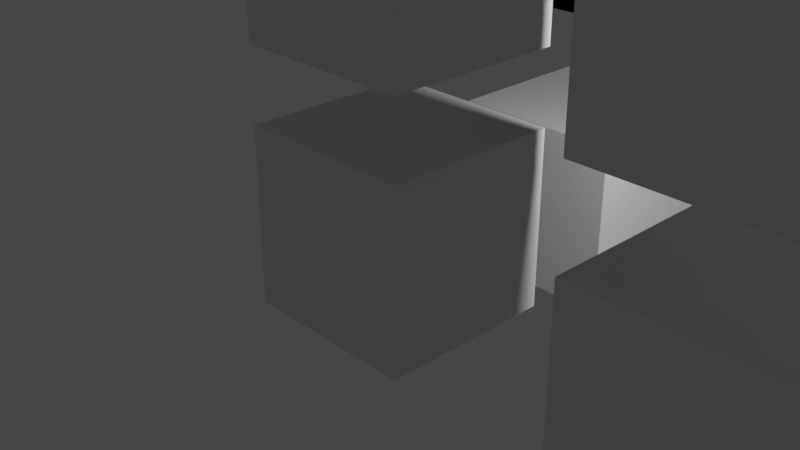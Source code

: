 # Source: test_animation_v006.blend  (saved by Blender 2.80.75; exported with 4.5.12 LTS)
import bpy
from mathutils import Matrix  # noqa: F401  (used for matrix-valued properties, if any)

bpy.ops.wm.read_factory_settings(use_empty=True)
scene = bpy.context.scene
scene.name = 'Scene'

# ---- collections
col_collection = bpy.data.collections.new('Collection'); scene.collection.children.link(col_collection)

# ---- materials (node trees are filled in below, after node groups)
mat_material = bpy.data.materials.new('Material')
mat_material.alpha_threshold = 0.0
mat_material.use_transparent_shadow = False
mat_material.line_color = (0.0, 0.0, 0.0, 1.0)
mat_material_001 = bpy.data.materials.new('Material.001')
mat_material_001.alpha_threshold = 0.0
mat_material_001.use_transparent_shadow = False
mat_material_001.line_color = (0.0, 0.0, 0.0, 1.0)
mat_material_002 = bpy.data.materials.new('Material.002')
mat_material_002.alpha_threshold = 0.0
mat_material_002.use_transparent_shadow = False
mat_material_002.line_color = (0.0, 0.0, 0.0, 1.0)
mat_material_003 = bpy.data.materials.new('Material.003')
mat_material_003.alpha_threshold = 0.0
mat_material_003.use_transparent_shadow = False
mat_material_003.line_color = (0.0, 0.0, 0.0, 1.0)
mat_material_004 = bpy.data.materials.new('Material.004')
mat_material_004.alpha_threshold = 0.0
mat_material_004.use_transparent_shadow = False
mat_material_004.line_color = (0.0, 0.0, 0.0, 1.0)
mat_material_005 = bpy.data.materials.new('Material.005')
mat_material_005.alpha_threshold = 0.0
mat_material_005.use_transparent_shadow = False
mat_material_005.line_color = (0.0, 0.0, 0.0, 1.0)
mat_material_006 = bpy.data.materials.new('Material.006')
mat_material_006.alpha_threshold = 0.0
mat_material_006.use_transparent_shadow = False
mat_material_006.line_color = (0.0, 0.0, 0.0, 1.0)

# ---- material node trees
mat_material.use_nodes = True; mat_material.node_tree.nodes.clear()
_N = mat_material.node_tree.nodes; _L = mat_material.node_tree.links
n0 = _N.new('ShaderNodeOutputMaterial'); n0.name = 'Material Output'; n0.location = (300, 300)
n1 = _N.new('ShaderNodeBsdfPrincipled'); n1.name = 'Principled BSDF'; n1.location = (10, 300)
n1.distribution = 'GGX'
n1.subsurface_method = 'BURLEY'
n1.inputs[2].default_value = 0.4
n1.inputs[3].default_value = 1.45
n1.inputs[27].default_value = (0.0, 0.0, 0.0, 1.0)
n1.inputs[28].default_value = 1.0
_L.new(n1.outputs[0], n0.inputs[0])
n0.is_active_output = True
mat_material_001.use_nodes = True; mat_material_001.node_tree.nodes.clear()
_N = mat_material_001.node_tree.nodes; _L = mat_material_001.node_tree.links
n0 = _N.new('ShaderNodeOutputMaterial'); n0.name = 'Material Output'; n0.location = (300, 300)
n1 = _N.new('ShaderNodeBsdfPrincipled'); n1.name = 'Principled BSDF'; n1.location = (10, 300)
n1.distribution = 'GGX'
n1.subsurface_method = 'BURLEY'
n1.inputs[2].default_value = 0.4
n1.inputs[3].default_value = 1.45
n1.inputs[27].default_value = (0.0, 0.0, 0.0, 1.0)
n1.inputs[28].default_value = 1.0
_L.new(n1.outputs[0], n0.inputs[0])
n0.is_active_output = True
mat_material_002.use_nodes = True; mat_material_002.node_tree.nodes.clear()
_N = mat_material_002.node_tree.nodes; _L = mat_material_002.node_tree.links
n0 = _N.new('ShaderNodeOutputMaterial'); n0.name = 'Material Output'; n0.location = (300, 300)
n1 = _N.new('ShaderNodeBsdfPrincipled'); n1.name = 'Principled BSDF'; n1.location = (10, 300)
n1.distribution = 'GGX'
n1.subsurface_method = 'BURLEY'
n1.inputs[2].default_value = 0.4
n1.inputs[3].default_value = 1.45
n1.inputs[27].default_value = (0.0, 0.0, 0.0, 1.0)
n1.inputs[28].default_value = 1.0
_L.new(n1.outputs[0], n0.inputs[0])
n0.is_active_output = True
mat_material_003.use_nodes = True; mat_material_003.node_tree.nodes.clear()
_N = mat_material_003.node_tree.nodes; _L = mat_material_003.node_tree.links
n0 = _N.new('ShaderNodeOutputMaterial'); n0.name = 'Material Output'; n0.location = (300, 300)
n1 = _N.new('ShaderNodeBsdfPrincipled'); n1.name = 'Principled BSDF'; n1.location = (10, 300)
n1.distribution = 'GGX'
n1.subsurface_method = 'BURLEY'
n1.inputs[2].default_value = 0.4
n1.inputs[3].default_value = 1.45
n1.inputs[27].default_value = (0.0, 0.0, 0.0, 1.0)
n1.inputs[28].default_value = 1.0
_L.new(n1.outputs[0], n0.inputs[0])
n0.is_active_output = True
mat_material_004.use_nodes = True; mat_material_004.node_tree.nodes.clear()
_N = mat_material_004.node_tree.nodes; _L = mat_material_004.node_tree.links
n0 = _N.new('ShaderNodeOutputMaterial'); n0.name = 'Material Output'; n0.location = (300, 300)
n1 = _N.new('ShaderNodeBsdfPrincipled'); n1.name = 'Principled BSDF'; n1.location = (10, 300)
n1.distribution = 'GGX'
n1.subsurface_method = 'BURLEY'
n1.inputs[2].default_value = 0.4
n1.inputs[3].default_value = 1.45
n1.inputs[27].default_value = (0.0, 0.0, 0.0, 1.0)
n1.inputs[28].default_value = 1.0
_L.new(n1.outputs[0], n0.inputs[0])
n0.is_active_output = True
mat_material_005.use_nodes = True; mat_material_005.node_tree.nodes.clear()
_N = mat_material_005.node_tree.nodes; _L = mat_material_005.node_tree.links
n0 = _N.new('ShaderNodeOutputMaterial'); n0.name = 'Material Output'; n0.location = (300, 300)
n1 = _N.new('ShaderNodeBsdfPrincipled'); n1.name = 'Principled BSDF'; n1.location = (10, 300)
n1.distribution = 'GGX'
n1.subsurface_method = 'BURLEY'
n1.inputs[2].default_value = 0.4
n1.inputs[3].default_value = 1.45
n1.inputs[27].default_value = (0.0, 0.0, 0.0, 1.0)
n1.inputs[28].default_value = 1.0
_L.new(n1.outputs[0], n0.inputs[0])
n0.is_active_output = True
mat_material_006.use_nodes = True; mat_material_006.node_tree.nodes.clear()
_N = mat_material_006.node_tree.nodes; _L = mat_material_006.node_tree.links
n0 = _N.new('ShaderNodeOutputMaterial'); n0.name = 'Material Output'; n0.location = (300, 300)
n1 = _N.new('ShaderNodeBsdfPrincipled'); n1.name = 'Principled BSDF'; n1.location = (10, 300)
n1.distribution = 'GGX'
n1.subsurface_method = 'BURLEY'
n1.inputs[2].default_value = 0.4
n1.inputs[3].default_value = 1.45
n1.inputs[27].default_value = (0.0, 0.0, 0.0, 1.0)
n1.inputs[28].default_value = 1.0
_L.new(n1.outputs[0], n0.inputs[0])
n0.is_active_output = True

# ---- world
world_world = bpy.data.worlds.new('World'); scene.world = world_world
world_world.use_nodes = True; world_world.node_tree.nodes.clear()
_N = world_world.node_tree.nodes; _L = world_world.node_tree.links
n0 = _N.new('ShaderNodeOutputWorld'); n0.name = 'World Output'; n0.location = (300, 300)
n1 = _N.new('ShaderNodeBackground'); n1.name = 'Background'; n1.location = (10, 300)
n1.inputs[0].default_value = (0.05088, 0.05088, 0.05088, 1.0)
_L.new(n1.outputs[0], n0.inputs[0])
n0.is_active_output = True
world_world.color = (0.05088, 0.05088, 0.05088)
world_world.use_sun_shadow = False
world_world.sun_shadow_jitter_overblur = 0.0

# ---- cameras
cam_camera = bpy.data.cameras.new('Camera')
cam_camera.clip_end = 100.0
cam_camera.ortho_scale = 7.314

# ---- lights
light_light = bpy.data.lights.new('Light', 'POINT')
light_light.transmission_factor = 0.0
light_light.energy = 1000.0
light_light.shadow_soft_size = 0.1
light_light.shadow_maximum_resolution = 0.006
light_light.use_absolute_resolution = True

# ---- meshes
me_cube = bpy.data.meshes.new('Cube')
me_cube.from_pydata([(1.0, 1.0, 1.0), (1.0, 1.0, -1.0), (1.0, -1.0, 1.0), (1.0, -1.0, -1.0), (-1.0, 1.0, 1.0), (-1.0, 1.0, -1.0), (-1.0, -1.0, 1.0), (-1.0, -1.0, -1.0)], [], [(0, 4, 6, 2), (3, 2, 6, 7), (7, 6, 4, 5), (5, 1, 3, 7), (1, 0, 2, 3), (5, 4, 0, 1)])
_uv = me_cube.uv_layers.new(name='UVMap')
_uv.uv.foreach_set('vector', [0.375, 0.0, 0.625, 0.0, 0.625, 0.25, 0.375, 0.25, 0.375, 0.25, 0.625, 0.25, 0.625, 0.5, 0.375, 0.5, 0.375, 0.5, 0.625, 0.5, 0.625, 0.75, 0.375, 0.75, 0.375, 0.75, 0.625, 0.75, 0.625, 1.0, 0.375, 1.0, 0.125, 0.5, 0.375, 0.5, 0.375, 0.75, 0.125, 0.75, 0.625, 0.5, 0.875, 0.5, 0.875, 0.75, 0.625, 0.75])
me_cube.materials.append(mat_material)
me_cube.use_remesh_preserve_volume = False
me_cube.use_remesh_preserve_attributes = False
me_cube.use_mirror_vertex_groups = False
me_cube.update()
me_cube_001 = bpy.data.meshes.new('Cube.001')
me_cube_001.from_pydata([(1.0, 1.0, 1.0), (1.0, 1.0, -1.0), (1.0, -1.0, 1.0), (1.0, -1.0, -1.0), (-1.0, 1.0, 1.0), (-1.0, 1.0, -1.0), (-1.0, -1.0, 1.0), (-1.0, -1.0, -1.0)], [], [(0, 4, 6, 2), (3, 2, 6, 7), (7, 6, 4, 5), (5, 1, 3, 7), (1, 0, 2, 3), (5, 4, 0, 1)])
_uv = me_cube_001.uv_layers.new(name='UVMap')
_uv.uv.foreach_set('vector', [0.375, 0.0, 0.625, 0.0, 0.625, 0.25, 0.375, 0.25, 0.375, 0.25, 0.625, 0.25, 0.625, 0.5, 0.375, 0.5, 0.375, 0.5, 0.625, 0.5, 0.625, 0.75, 0.375, 0.75, 0.375, 0.75, 0.625, 0.75, 0.625, 1.0, 0.375, 1.0, 0.125, 0.5, 0.375, 0.5, 0.375, 0.75, 0.125, 0.75, 0.625, 0.5, 0.875, 0.5, 0.875, 0.75, 0.625, 0.75])
me_cube_001.materials.append(mat_material_001)
me_cube_001.use_remesh_preserve_volume = False
me_cube_001.use_remesh_preserve_attributes = False
me_cube_001.use_mirror_vertex_groups = False
me_cube_001.update()
me_cube_002 = bpy.data.meshes.new('Cube.002')
me_cube_002.from_pydata([(1.0, 1.0, 1.0), (1.0, 1.0, -1.0), (1.0, -1.0, 1.0), (1.0, -1.0, -1.0), (-1.0, 1.0, 1.0), (-1.0, 1.0, -1.0), (-1.0, -1.0, 1.0), (-1.0, -1.0, -1.0)], [], [(0, 4, 6, 2), (3, 2, 6, 7), (7, 6, 4, 5), (5, 1, 3, 7), (1, 0, 2, 3), (5, 4, 0, 1)])
_uv = me_cube_002.uv_layers.new(name='UVMap')
_uv.uv.foreach_set('vector', [0.375, 0.0, 0.625, 0.0, 0.625, 0.25, 0.375, 0.25, 0.375, 0.25, 0.625, 0.25, 0.625, 0.5, 0.375, 0.5, 0.375, 0.5, 0.625, 0.5, 0.625, 0.75, 0.375, 0.75, 0.375, 0.75, 0.625, 0.75, 0.625, 1.0, 0.375, 1.0, 0.125, 0.5, 0.375, 0.5, 0.375, 0.75, 0.125, 0.75, 0.625, 0.5, 0.875, 0.5, 0.875, 0.75, 0.625, 0.75])
me_cube_002.materials.append(mat_material_002)
me_cube_002.use_remesh_preserve_volume = False
me_cube_002.use_remesh_preserve_attributes = False
me_cube_002.use_mirror_vertex_groups = False
me_cube_002.update()
me_cube_003 = bpy.data.meshes.new('Cube.003')
me_cube_003.from_pydata([(1.0, 1.0, 1.0), (1.0, 1.0, -1.0), (1.0, -1.0, 1.0), (1.0, -1.0, -1.0), (-1.0, 1.0, 1.0), (-1.0, 1.0, -1.0), (-1.0, -1.0, 1.0), (-1.0, -1.0, -1.0)], [], [(0, 4, 6, 2), (3, 2, 6, 7), (7, 6, 4, 5), (5, 1, 3, 7), (1, 0, 2, 3), (5, 4, 0, 1)])
_uv = me_cube_003.uv_layers.new(name='UVMap')
_uv.uv.foreach_set('vector', [0.375, 0.0, 0.625, 0.0, 0.625, 0.25, 0.375, 0.25, 0.375, 0.25, 0.625, 0.25, 0.625, 0.5, 0.375, 0.5, 0.375, 0.5, 0.625, 0.5, 0.625, 0.75, 0.375, 0.75, 0.375, 0.75, 0.625, 0.75, 0.625, 1.0, 0.375, 1.0, 0.125, 0.5, 0.375, 0.5, 0.375, 0.75, 0.125, 0.75, 0.625, 0.5, 0.875, 0.5, 0.875, 0.75, 0.625, 0.75])
me_cube_003.materials.append(mat_material_003)
me_cube_003.use_remesh_preserve_volume = False
me_cube_003.use_remesh_preserve_attributes = False
me_cube_003.use_mirror_vertex_groups = False
me_cube_003.update()
me_cube_004 = bpy.data.meshes.new('Cube.004')
me_cube_004.from_pydata([(1.0, 1.0, 1.0), (1.0, 1.0, -1.0), (1.0, -1.0, 1.0), (1.0, -1.0, -1.0), (-1.0, 1.0, 1.0), (-1.0, 1.0, -1.0), (-1.0, -1.0, 1.0), (-1.0, -1.0, -1.0)], [], [(0, 4, 6, 2), (3, 2, 6, 7), (7, 6, 4, 5), (5, 1, 3, 7), (1, 0, 2, 3), (5, 4, 0, 1)])
_uv = me_cube_004.uv_layers.new(name='UVMap')
_uv.uv.foreach_set('vector', [0.375, 0.0, 0.625, 0.0, 0.625, 0.25, 0.375, 0.25, 0.375, 0.25, 0.625, 0.25, 0.625, 0.5, 0.375, 0.5, 0.375, 0.5, 0.625, 0.5, 0.625, 0.75, 0.375, 0.75, 0.375, 0.75, 0.625, 0.75, 0.625, 1.0, 0.375, 1.0, 0.125, 0.5, 0.375, 0.5, 0.375, 0.75, 0.125, 0.75, 0.625, 0.5, 0.875, 0.5, 0.875, 0.75, 0.625, 0.75])
me_cube_004.materials.append(mat_material_004)
me_cube_004.use_remesh_preserve_volume = False
me_cube_004.use_remesh_preserve_attributes = False
me_cube_004.use_mirror_vertex_groups = False
me_cube_004.update()
me_cube_005 = bpy.data.meshes.new('Cube.005')
me_cube_005.from_pydata([(1.0, 1.0, 1.0), (1.0, 1.0, -1.0), (1.0, -1.0, 1.0), (1.0, -1.0, -1.0), (-1.0, 1.0, 1.0), (-1.0, 1.0, -1.0), (-1.0, -1.0, 1.0), (-1.0, -1.0, -1.0)], [], [(0, 4, 6, 2), (3, 2, 6, 7), (7, 6, 4, 5), (5, 1, 3, 7), (1, 0, 2, 3), (5, 4, 0, 1)])
_uv = me_cube_005.uv_layers.new(name='UVMap')
_uv.uv.foreach_set('vector', [0.375, 0.0, 0.625, 0.0, 0.625, 0.25, 0.375, 0.25, 0.375, 0.25, 0.625, 0.25, 0.625, 0.5, 0.375, 0.5, 0.375, 0.5, 0.625, 0.5, 0.625, 0.75, 0.375, 0.75, 0.375, 0.75, 0.625, 0.75, 0.625, 1.0, 0.375, 1.0, 0.125, 0.5, 0.375, 0.5, 0.375, 0.75, 0.125, 0.75, 0.625, 0.5, 0.875, 0.5, 0.875, 0.75, 0.625, 0.75])
me_cube_005.materials.append(mat_material_005)
me_cube_005.use_remesh_preserve_volume = False
me_cube_005.use_remesh_preserve_attributes = False
me_cube_005.use_mirror_vertex_groups = False
me_cube_005.update()
me_cube_006 = bpy.data.meshes.new('Cube.006')
me_cube_006.from_pydata([(1.0, 1.0, 1.0), (1.0, 1.0, -1.0), (1.0, -1.0, 1.0), (1.0, -1.0, -1.0), (-1.0, 1.0, 1.0), (-1.0, 1.0, -1.0), (-1.0, -1.0, 1.0), (-1.0, -1.0, -1.0)], [], [(0, 4, 6, 2), (3, 2, 6, 7), (7, 6, 4, 5), (5, 1, 3, 7), (1, 0, 2, 3), (5, 4, 0, 1)])
_uv = me_cube_006.uv_layers.new(name='UVMap')
_uv.uv.foreach_set('vector', [0.375, 0.0, 0.625, 0.0, 0.625, 0.25, 0.375, 0.25, 0.375, 0.25, 0.625, 0.25, 0.625, 0.5, 0.375, 0.5, 0.375, 0.5, 0.625, 0.5, 0.625, 0.75, 0.375, 0.75, 0.375, 0.75, 0.625, 0.75, 0.625, 1.0, 0.375, 1.0, 0.125, 0.5, 0.375, 0.5, 0.375, 0.75, 0.125, 0.75, 0.625, 0.5, 0.875, 0.5, 0.875, 0.75, 0.625, 0.75])
me_cube_006.materials.append(mat_material_006)
me_cube_006.use_remesh_preserve_volume = False
me_cube_006.use_remesh_preserve_attributes = False
me_cube_006.use_mirror_vertex_groups = False
me_cube_006.update()

# ---- objects
ob_cube = bpy.data.objects.new('Cube', me_cube)
ob_light = bpy.data.objects.new('Light', light_light)
ob_camera = bpy.data.objects.new('Camera', cam_camera)
ob_cube_001 = bpy.data.objects.new('Cube.001', me_cube_001)
ob_cube_002 = bpy.data.objects.new('Cube.002', me_cube_002)
ob_cube_003 = bpy.data.objects.new('Cube.003', me_cube_003)
ob_cube_004 = bpy.data.objects.new('Cube.004', me_cube_004)
ob_cube_005 = bpy.data.objects.new('Cube.005', me_cube_005)
ob_cube_006 = bpy.data.objects.new('Cube.006', me_cube_006)

# ---- transforms, parenting, visibility, modifiers, constraints
ob_cube.location = (0.0, 0.0, 0.0)
ob_cube.lock_rotations_4d = False
ob_cube.empty_display_type = 'ARROWS'
ob_cube.lineart.crease_threshold = 0.0
ob_light.location = (4.076, 1.005, 2.764)
ob_light.rotation_euler = (0.6503, 0.05522, 1.866)
ob_light.lock_rotations_4d = False
ob_light.empty_display_type = 'ARROWS'
ob_light.color = (0.0, 0.0, 0.0, 0.0)
ob_light.lineart.crease_threshold = 0.0
ob_camera.location = (7.359, -6.926, 4.958)
ob_camera.rotation_euler = (1.109, 0.0, 0.8149)
ob_camera.lock_rotations_4d = False
ob_camera.empty_display_type = 'ARROWS'
ob_camera.color = (0.0, 0.0, 0.0, 0.0)
ob_camera.display_type = 'WIRE'
ob_camera.lineart.crease_threshold = 0.0
ob_cube_001.location = (0.0, 3.057, -0.5174)
ob_cube_001.lock_rotations_4d = False
ob_cube_001.empty_display_type = 'ARROWS'
ob_cube_001.lineart.crease_threshold = 0.0
ob_cube_002.location = (0.0, 0.0, 2.818)
ob_cube_002.lock_rotations_4d = False
ob_cube_002.empty_display_type = 'ARROWS'
ob_cube_002.lineart.crease_threshold = 0.0
ob_cube_003.location = (0.0, 3.057, 2.818)
ob_cube_003.lock_rotations_4d = False
ob_cube_003.empty_display_type = 'ARROWS'
ob_cube_003.lineart.crease_threshold = 0.0
ob_cube_004.location = (0.0, 3.057, 2.818)
ob_cube_004.lock_rotations_4d = False
ob_cube_004.empty_display_type = 'ARROWS'
ob_cube_004.lineart.crease_threshold = 0.0
ob_cube_005.location = (3.791, 0.0, 2.818)
ob_cube_005.lock_rotations_4d = False
ob_cube_005.empty_display_type = 'ARROWS'
ob_cube_005.lineart.crease_threshold = 0.0
ob_cube_006.location = (3.791, 0.0, -0.1599)
ob_cube_006.lock_rotations_4d = False
ob_cube_006.empty_display_type = 'ARROWS'
ob_cube_006.lineart.crease_threshold = 0.0

# ---- collection membership
col_collection.objects.link(ob_cube)
col_collection.objects.link(ob_light)
col_collection.objects.link(ob_camera)
col_collection.objects.link(ob_cube_001)
col_collection.objects.link(ob_cube_002)
col_collection.objects.link(ob_cube_003)
col_collection.objects.link(ob_cube_004)
col_collection.objects.link(ob_cube_005)
col_collection.objects.link(ob_cube_006)

# ---- scene / render settings (as saved in the file)
scene.camera = ob_camera
scene.frame_start = 1; scene.frame_end = 250; scene.frame_set(1)
scene.render.engine = 'BLENDER_EEVEE_NEXT'
scene.cycles.use_denoising = False
scene.cycles.samples = 128
scene.cycles.sampling_pattern = 'TABULATED_SOBOL'
scene.cycles.use_adaptive_sampling = False
scene.cycles.use_light_tree = False
scene.view_settings.view_transform = 'Filmic'
bpy.context.view_layer.update()
